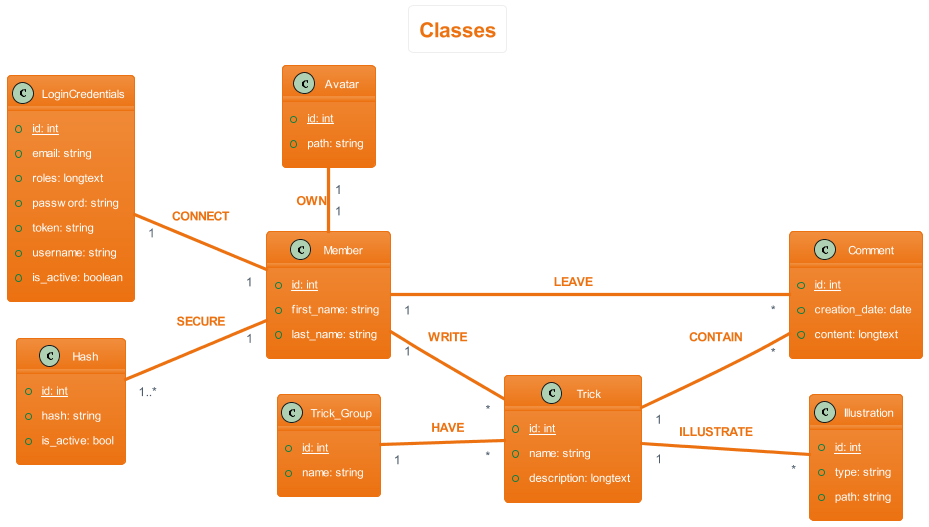

The diagram above was rendered by PlantUML. Its source (embedded in the PNG):
@startuml classes
left to right direction
skinparam actorStyle Awesome
skinparam ArrowThickness 1
!theme aws-orange
skinparam backgroundcolor White

'Titre'
title Classes

'Comment'
class Comment {
    {static} +id: int
    +creation_date: date
    +content: longtext
}

'Trick Group'
class Trick_Group {
    {static} +id: int
    +name: string
}

'Member'
class Member {
    {static} +id: int
    +first_name: string
    +last_name: string
}

'Login Credentials'
class LoginCredentials {
    {static} +id: int
    +email: string
    +roles: longtext
    +password: string
    +token: string
    +username: string
    +is_active: boolean
}

'Trick'
class Trick {
    {static} +id: int
    +name: string
    +description: longtext
}

'Hash'
class Hash {
    {static} +id: int
    +hash: string
    +is_active: bool 
}

'Illustration'
class Illustration {
    {static} +id: int
    +type: string
    +path: string 
}

'Avatar'
class Avatar {
    {static} +id: int
    +path: string
}

'Déroulement'
Avatar "1" - "1" Member: $warning("OWN")
LoginCredentials "1" -- "1" Member: $warning("CONNECT")
Hash "1..*" -- "1" Member: $warning("SECURE")
Member "1" -- "*" Trick: $warning("WRITE")
Member "1" -- "*" Comment: $warning("LEAVE")
Trick "1" -- "*" Comment: $warning("CONTAIN")
Trick_Group "1" -- "*" Trick: $warning("HAVE")
Trick "1" -- "*" Illustration: $warning("ILLUSTRATE")
@enduml